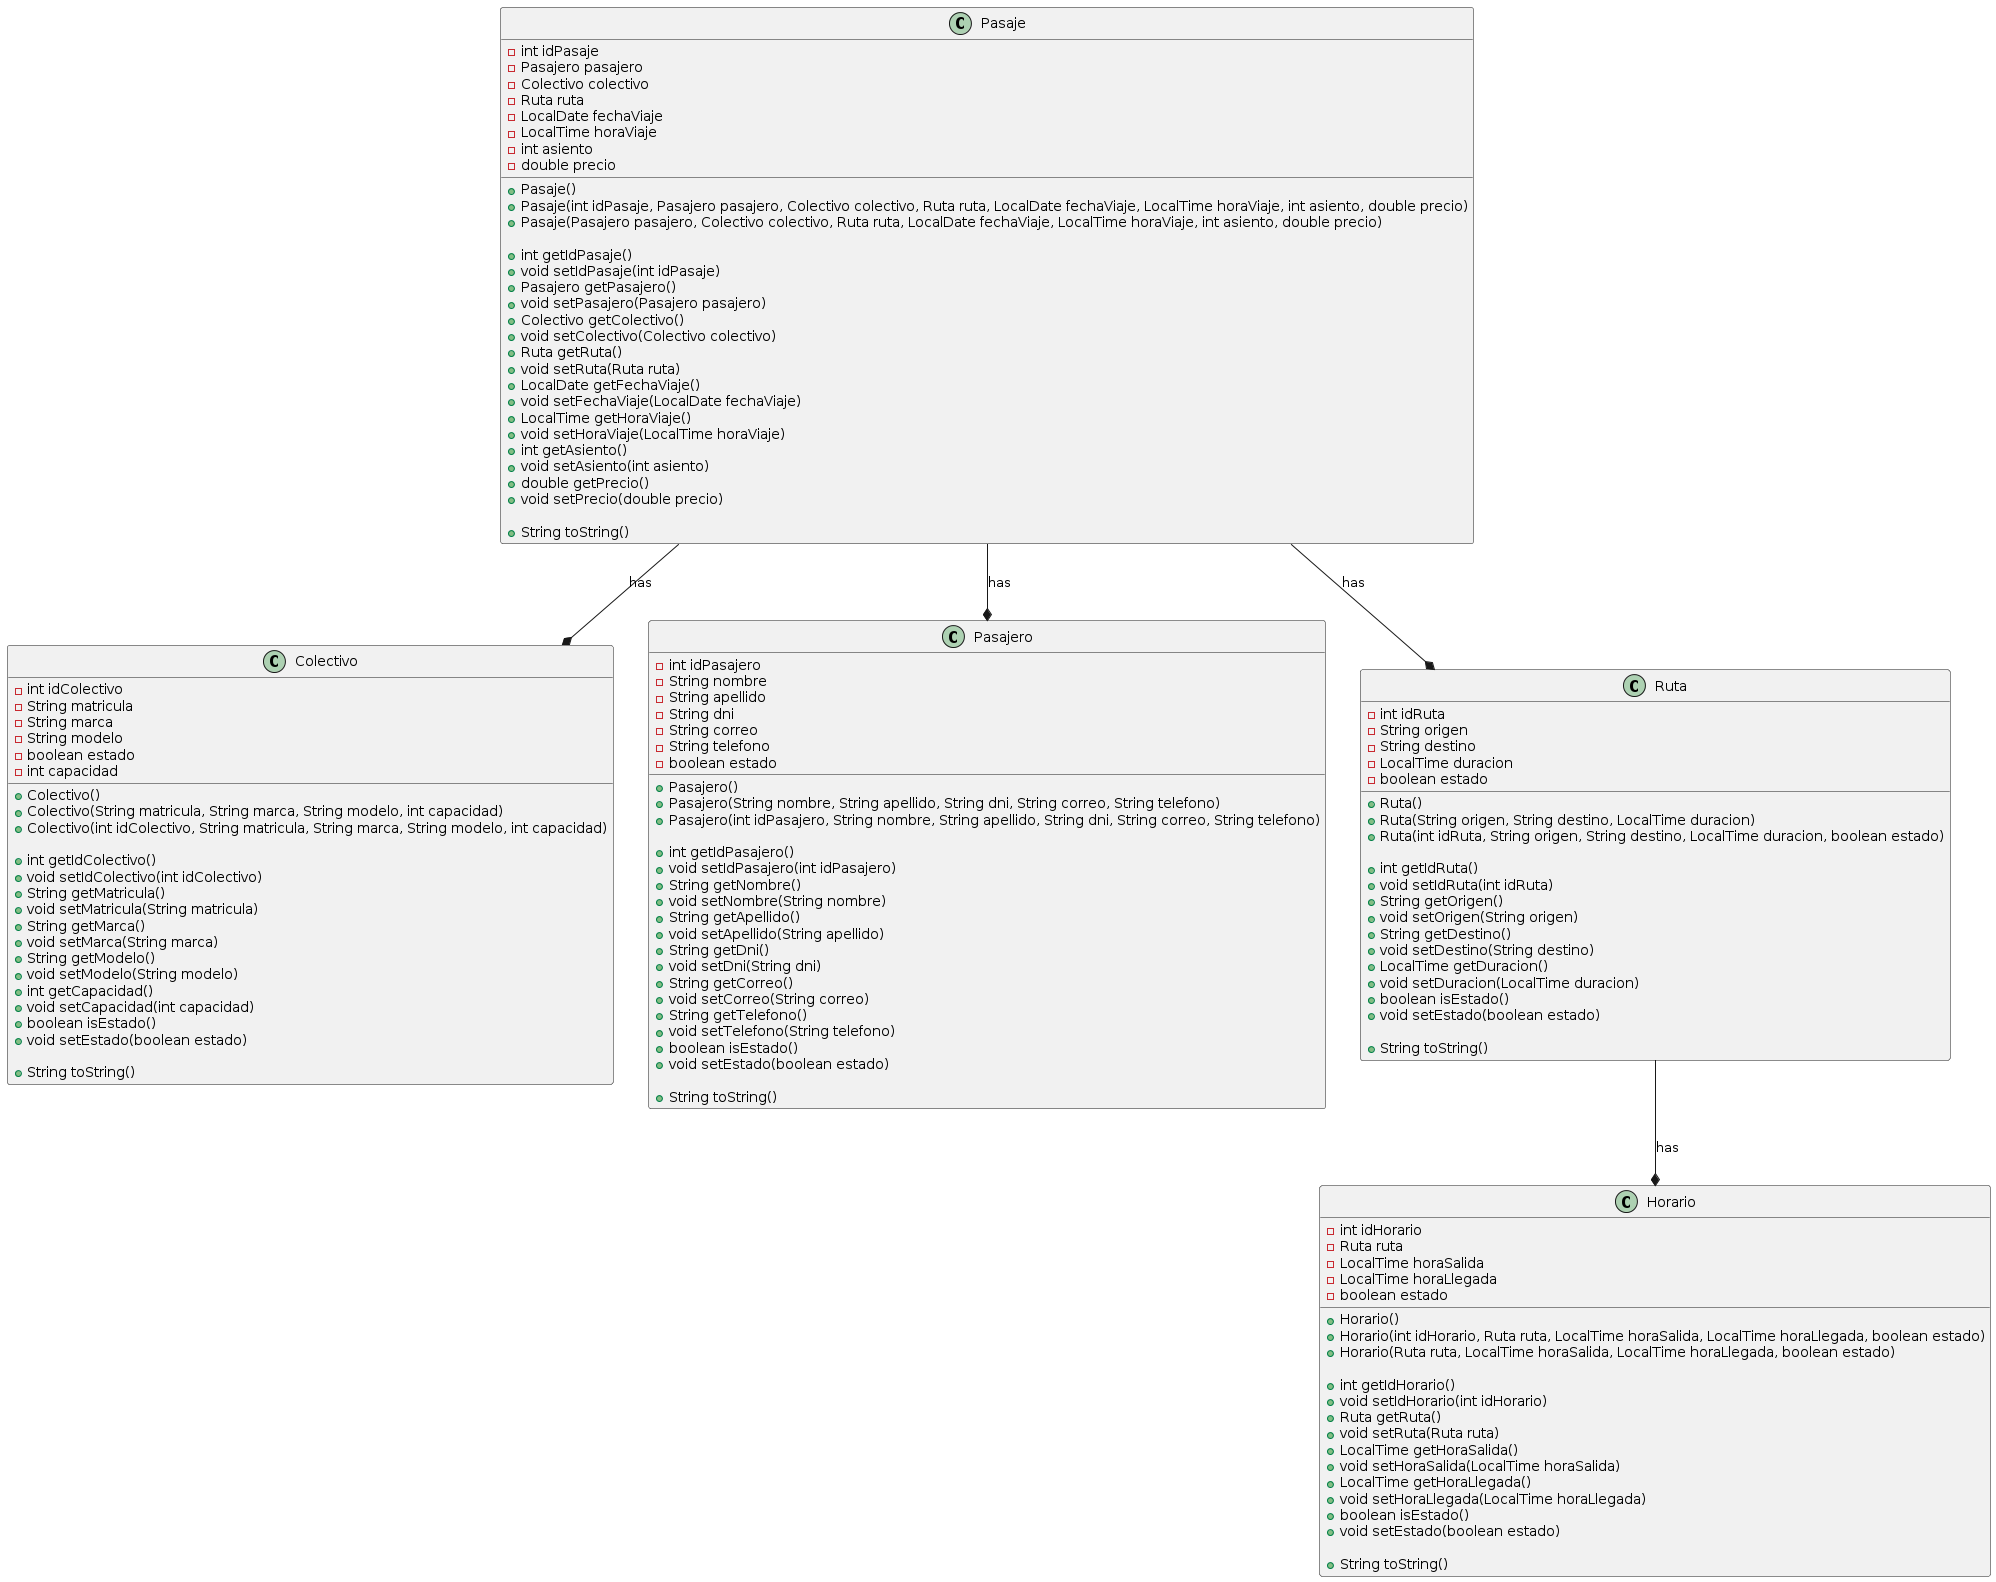

The diagram above was rendered by PlantUML. Its source (embedded in the PNG):
@startuml
class Colectivo {
    - int idColectivo
    - String matricula
    - String marca
    - String modelo
    - boolean estado
    - int capacidad

    + Colectivo()
    + Colectivo(String matricula, String marca, String modelo, int capacidad)
    + Colectivo(int idColectivo, String matricula, String marca, String modelo, int capacidad)

    + int getIdColectivo()
    + void setIdColectivo(int idColectivo)
    + String getMatricula()
    + void setMatricula(String matricula)
    + String getMarca()
    + void setMarca(String marca)
    + String getModelo()
    + void setModelo(String modelo)
    + int getCapacidad()
    + void setCapacidad(int capacidad)
    + boolean isEstado()
    + void setEstado(boolean estado)

    + String toString()
}

class Horario {
    - int idHorario
    - Ruta ruta
    - LocalTime horaSalida
    - LocalTime horaLlegada
    - boolean estado

    + Horario()
    + Horario(int idHorario, Ruta ruta, LocalTime horaSalida, LocalTime horaLlegada, boolean estado)
    + Horario(Ruta ruta, LocalTime horaSalida, LocalTime horaLlegada, boolean estado)

    + int getIdHorario()
    + void setIdHorario(int idHorario)
    + Ruta getRuta()
    + void setRuta(Ruta ruta)
    + LocalTime getHoraSalida()
    + void setHoraSalida(LocalTime horaSalida)
    + LocalTime getHoraLlegada()
    + void setHoraLlegada(LocalTime horaLlegada)
    + boolean isEstado()
    + void setEstado(boolean estado)

    + String toString()
}

class Pasaje {
    - int idPasaje
    - Pasajero pasajero
    - Colectivo colectivo
    - Ruta ruta
    - LocalDate fechaViaje
    - LocalTime horaViaje
    - int asiento
    - double precio

    + Pasaje()
    + Pasaje(int idPasaje, Pasajero pasajero, Colectivo colectivo, Ruta ruta, LocalDate fechaViaje, LocalTime horaViaje, int asiento, double precio)
    + Pasaje(Pasajero pasajero, Colectivo colectivo, Ruta ruta, LocalDate fechaViaje, LocalTime horaViaje, int asiento, double precio)

    + int getIdPasaje()
    + void setIdPasaje(int idPasaje)
    + Pasajero getPasajero()
    + void setPasajero(Pasajero pasajero)
    + Colectivo getColectivo()
    + void setColectivo(Colectivo colectivo)
    + Ruta getRuta()
    + void setRuta(Ruta ruta)
    + LocalDate getFechaViaje()
    + void setFechaViaje(LocalDate fechaViaje)
    + LocalTime getHoraViaje()
    + void setHoraViaje(LocalTime horaViaje)
    + int getAsiento()
    + void setAsiento(int asiento)
    + double getPrecio()
    + void setPrecio(double precio)

    + String toString()
}

class Pasajero {
    - int idPasajero
    - String nombre
    - String apellido
    - String dni
    - String correo
    - String telefono
    - boolean estado

    + Pasajero()
    + Pasajero(String nombre, String apellido, String dni, String correo, String telefono)
    + Pasajero(int idPasajero, String nombre, String apellido, String dni, String correo, String telefono)

    + int getIdPasajero()
    + void setIdPasajero(int idPasajero)
    + String getNombre()
    + void setNombre(String nombre)
    + String getApellido()
    + void setApellido(String apellido)
    + String getDni()
    + void setDni(String dni)
    + String getCorreo()
    + void setCorreo(String correo)
    + String getTelefono()
    + void setTelefono(String telefono)
    + boolean isEstado()
    + void setEstado(boolean estado)

    + String toString()
}

class Ruta {
    - int idRuta
    - String origen
    - String destino
    - LocalTime duracion
    - boolean estado

    + Ruta()
    + Ruta(String origen, String destino, LocalTime duracion)
    + Ruta(int idRuta, String origen, String destino, LocalTime duracion, boolean estado)

    + int getIdRuta()
    + void setIdRuta(int idRuta)
    + String getOrigen()
    + void setOrigen(String origen)
    + String getDestino()
    + void setDestino(String destino)
    + LocalTime getDuracion()
    + void setDuracion(LocalTime duracion)
    + boolean isEstado()
    + void setEstado(boolean estado)

    + String toString()
}


Pasaje --* Colectivo : has
Ruta --* Horario : has
Pasaje --* Ruta : has
Pasaje--* Pasajero : has
@enduml